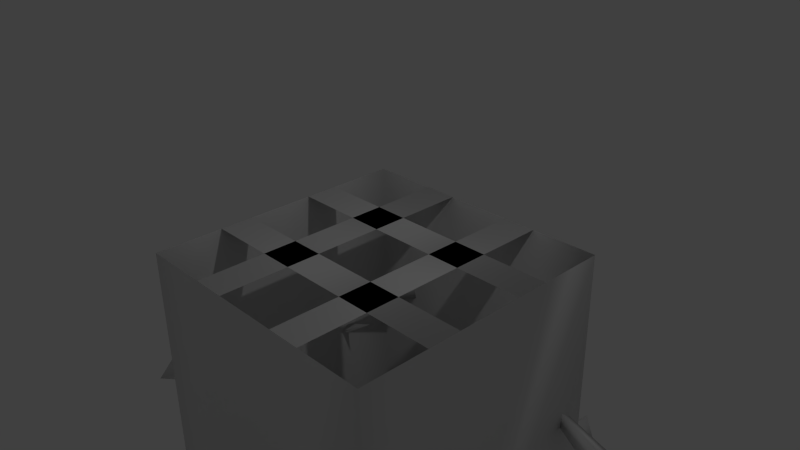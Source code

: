 # Source: pithole_trap.blend  (saved by Blender 2.72.0; exported with 4.5.12 LTS)
import bpy
from mathutils import Matrix  # noqa: F401  (used for matrix-valued properties, if any)

bpy.ops.wm.read_factory_settings(use_empty=True)
scene = bpy.context.scene
scene.name = 'Scene'

# ---- collections
col_collection_1 = bpy.data.collections.new('Collection 1'); scene.collection.children.link(col_collection_1)

# ---- materials (node trees are filled in below, after node groups)
mat_material = bpy.data.materials.new('Material')
mat_material.alpha_threshold = 0.0
mat_material.use_transparent_shadow = False
mat_material.roughness = 0.5
mat_material.line_color = (0.0, 0.0, 0.0, 1.0)

# ---- material node trees

# ---- world
world_world = bpy.data.worlds.new('World'); scene.world = world_world
world_world.color = (0.05088, 0.05088, 0.05088)
world_world.use_sun_shadow = False
world_world.sun_shadow_jitter_overblur = 0.0
world_world.cycles.sampling_method = 'MANUAL'
world_world.cycles.sample_map_resolution = 256

# ---- cameras
cam_camera = bpy.data.cameras.new('Camera')
cam_camera.clip_end = 100.0
cam_camera.lens = 35.0
cam_camera.sensor_width = 32.0
cam_camera.sensor_height = 18.0
cam_camera.ortho_scale = 7.314
cam_camera.dof.focus_distance = 0.0
cam_camera.dof.aperture_fstop = 128.0

# ---- lights
light_lamp = bpy.data.lights.new('Lamp', 'POINT')
light_lamp.transmission_factor = 0.0
light_lamp.cutoff_distance = 30.0
light_lamp.energy = 100.0
light_lamp.shadow_buffer_clip_start = 1.001
light_lamp.shadow_soft_size = 0.1
light_lamp.shadow_maximum_resolution = 0.006
light_lamp.use_absolute_resolution = True
light_lamp.cycles.use_multiple_importance_sampling = False

# ---- meshes
me_cube = bpy.data.meshes.new('Cube')
me_cube.from_pydata([(2.0, 2.0, -9.0), (2.0, -2.0, -9.0), (-2.0, -2.0, -9.0), (-2.0, 2.0, -9.0), (2.0, 2.0, 0.0), (2.0, -2.0, 0.0), (-2.0, -2.0, 0.0), (-2.0, 2.0, 0.0), (2.0, -1.0, 0.0), (-1.0, 2.0, 0.0), (-1.0, -2.0, 0.0), (-2.0, 1.0, 0.0), (2.0, 1.0, 0.0), (1.0, 2.0, 0.0), (1.0, -2.0, 0.0), (-2.0, -1.0, 0.0), (2.0, 0.5, 0.0), (0.5, 2.0, 0.0), (0.5, -2.0, 0.0), (-2.0, -0.5, 0.0), (2.0, -0.5, 0.0), (-0.5, 2.0, 0.0), (-0.5, -2.0, 0.0), (-2.0, 0.5, 0.0), (2.0, 1.5, 0.0), (1.615, 2.197, -3.618), (1.785, 2.21, -4.073), (1.464, 0.2175, -3.987), (1.307, 2.231, -3.991), (0.8536, 2.701, -5.255), (1.023, 2.714, -5.709), (0.7024, 0.7215, -5.624), (0.5453, 2.735, -5.628), (1.851, 2.44, -2.89), (2.02, 2.452, -3.344), (1.7, 0.46, -3.259), (1.543, 2.473, -3.263), (-0.2211, 2.157, -3.283), (-0.05181, 2.17, -3.737), (-0.3723, 0.1775, -3.652), (-0.5294, 2.191, -3.656), (-0.9171, 2.094, -6.652), (-0.7478, 2.107, -7.106), (-1.068, 0.1147, -7.021), (-1.225, 2.128, -7.025), (-0.1308, 2.109, -6.44), (0.03852, 2.121, -6.894), (-0.282, 0.1293, -6.809), (-0.4391, 2.143, -6.813), (-1.299, 2.798, -1.808), (-1.203, 2.707, -2.275), (-1.412, 0.7849, -1.69), (-1.663, 2.741, -2.124), (1.021, 2.589, -1.824), (1.116, 2.498, -2.29), (0.9074, 0.5762, -1.706), (0.6567, 2.533, -2.139), (-0.9199, 2.654, -4.967), (-0.7506, 2.666, -5.421), (-1.071, 0.6738, -5.335), (-1.228, 2.687, -5.339), (1.078, 2.203, -7.365), (1.247, 2.215, -7.819), (0.9265, 0.223, -7.734), (0.7694, 2.236, -7.738), (1.093, 0.5776, -9.312), (1.176, 0.1001, -9.294), (0.2638, 0.2522, -5.563), (0.7512, 0.2666, -9.459), (0.9781, 1.556, -9.766), (1.061, 1.078, -9.749), (0.1489, 1.23, -7.176), (0.6364, 1.245, -9.914), (1.789, -0.2935, -9.881), (1.846, -0.7738, -9.916), (1.158, -0.751, -5.536), (1.415, -0.5732, -10.01), (-0.1865, 0.4945, -10.04), (-0.1292, 0.01423, -10.08), (-0.8171, 0.03704, -7.033), (-0.56, 0.2148, -10.17), (-0.7935, 1.294, -9.644), (-0.7968, 0.8404, -9.816), (-1.024, 0.362, -6.621), (-1.215, 1.076, -9.746), (0.5949, 0.6706, -10.07), (0.484, 0.2458, -10.28), (0.8439, -0.471, -8.425), (0.141, 0.5012, -10.05), (0.935, -1.947, -6.798), (0.8069, -2.037, -6.339), (-0.02618, -0.2021, -6.469), (0.4999, -2.138, -6.701), (1.128, -1.962, -5.506), (1.15, -2.201, -5.085), (1.01, -0.3426, -4.306), (0.7192, -2.089, -5.278), (0.1802, -2.667, -5.442), (0.2021, -2.906, -5.02), (0.06232, -1.048, -4.241), (-0.2284, -2.794, -5.213), (0.1726, -1.968, -3.243), (0.2773, -2.397, -3.042), (1.402, -1.265, -1.803), (-0.08476, -2.127, -2.864), (0.4719, -3.344, -5.105), (0.4938, -3.583, -4.683), (0.354, -1.725, -3.904), (0.06327, -3.471, -4.877), (0.01179, -2.233, -7.949), (-0.1163, -2.323, -7.49), (-0.9494, -0.4875, -7.62), (-0.4234, -2.424, -7.851), (-2.37, 1.403, -4.708), (-2.233, 1.492, -5.164), (-0.3788, 1.34, -4.378), (-2.273, 1.035, -5.008), (-2.288, 0.341, -6.25), (-2.15, 0.4299, -6.707), (-0.2962, 0.2786, -5.92), (-2.19, -0.02736, -6.55), (-2.845, 1.739, -4.155), (-2.708, 1.828, -4.611), (-0.854, 1.677, -3.825), (-2.748, 1.371, -4.455), (-2.417, -0.3426, -4.047), (-2.28, -0.2536, -4.503), (-0.4261, -0.405, -3.716), (-2.32, -0.7109, -4.347), (-3.498, -1.201, -2.689), (-3.257, -1.179, -3.11), (-1.638, -1.142, -1.904), (-3.334, -1.608, -2.897), (-3.33, 1.091, -3.062), (-3.09, 1.113, -3.483), (-1.471, 1.151, -2.276), (-3.166, 0.6847, -3.269), (-2.313, -1.35, -5.641), (-2.175, -1.261, -6.098), (-0.3216, -1.412, -5.311), (-2.216, -1.718, -5.941), (1.949, -1.106, -4.671), (1.821, -1.212, -5.127), (-0.04593, -0.9361, -4.407), (1.878, -0.7495, -4.993), (1.961, -0.1222, -6.267), (1.833, -0.2283, -6.722), (-0.0339, 0.04754, -6.003), (1.89, 0.2342, -6.588), (2.392, -1.434, -4.088), (2.263, -1.54, -4.543), (0.3968, -1.265, -3.823), (2.321, -1.078, -4.409), (2.059, 0.6674, -4.098), (1.931, 0.5613, -4.553), (0.06418, 0.8372, -3.833), (1.988, 1.024, -4.419), (3.139, 1.545, -2.752), (2.91, 1.512, -3.178), (1.257, 1.611, -2.023), (3.0, 1.948, -2.984), (2.874, -0.7538, -3.014), (2.645, -0.7867, -3.44), (0.9923, -0.688, -2.285), (2.736, -0.3514, -3.246), (2.048, 1.595, -5.743), (1.92, 1.489, -6.199), (0.05331, 1.765, -5.479), (1.977, 1.951, -6.064)], [], [(0, 3, 2, 1), (0, 1, 5, 8, 20, 16, 12, 24, 4), (1, 2, 6, 10, 22, 18, 14, 5), (2, 3, 7, 11, 23, 19, 15, 6), (4, 13, 17, 21, 9, 7, 3, 0), (20, 19, 15, 8), (23, 16, 12, 11), (9, 10, 22, 21), (17, 18, 14, 13), (26, 27, 28), (25, 27, 26), (28, 27, 25), (25, 26, 28), (30, 31, 32), (29, 31, 30), (32, 31, 29), (29, 30, 32), (34, 35, 36), (33, 35, 34), (36, 35, 33), (33, 34, 36), (38, 39, 40), (37, 39, 38), (40, 39, 37), (37, 38, 40), (42, 43, 44), (41, 43, 42), (44, 43, 41), (41, 42, 44), (46, 47, 48), (45, 47, 46), (48, 47, 45), (45, 46, 48), (50, 51, 52), (49, 51, 50), (52, 51, 49), (49, 50, 52), (54, 55, 56), (53, 55, 54), (56, 55, 53), (53, 54, 56), (58, 59, 60), (57, 59, 58), (60, 59, 57), (57, 58, 60), (62, 63, 64), (61, 63, 62), (64, 63, 61), (61, 62, 64), (66, 67, 68), (65, 67, 66), (68, 67, 65), (65, 66, 68), (70, 71, 72), (69, 71, 70), (72, 71, 69), (69, 70, 72), (74, 75, 76), (73, 75, 74), (76, 75, 73), (73, 74, 76), (78, 79, 80), (77, 79, 78), (80, 79, 77), (77, 78, 80), (82, 83, 84), (81, 83, 82), (84, 83, 81), (81, 82, 84), (86, 87, 88), (85, 87, 86), (88, 87, 85), (85, 86, 88), (90, 91, 92), (89, 91, 90), (92, 91, 89), (89, 90, 92), (94, 95, 96), (93, 95, 94), (96, 95, 93), (93, 94, 96), (98, 99, 100), (97, 99, 98), (100, 99, 97), (97, 98, 100), (102, 103, 104), (101, 103, 102), (104, 103, 101), (101, 102, 104), (106, 107, 108), (105, 107, 106), (108, 107, 105), (105, 106, 108), (110, 111, 112), (109, 111, 110), (112, 111, 109), (109, 110, 112), (114, 115, 116), (113, 115, 114), (116, 115, 113), (113, 114, 116), (118, 119, 120), (117, 119, 118), (120, 119, 117), (117, 118, 120), (122, 123, 124), (121, 123, 122), (124, 123, 121), (121, 122, 124), (126, 127, 128), (125, 127, 126), (128, 127, 125), (125, 126, 128), (130, 131, 132), (129, 131, 130), (132, 131, 129), (129, 130, 132), (134, 135, 136), (133, 135, 134), (136, 135, 133), (133, 134, 136), (138, 139, 140), (137, 139, 138), (140, 139, 137), (137, 138, 140), (142, 143, 144), (141, 143, 142), (144, 143, 141), (141, 142, 144), (146, 147, 148), (145, 147, 146), (148, 147, 145), (145, 146, 148), (150, 151, 152), (149, 151, 150), (152, 151, 149), (149, 150, 152), (154, 155, 156), (153, 155, 154), (156, 155, 153), (153, 154, 156), (158, 159, 160), (157, 159, 158), (160, 159, 157), (157, 158, 160), (162, 163, 164), (161, 163, 162), (164, 163, 161), (161, 162, 164), (166, 167, 168), (165, 167, 166), (168, 167, 165), (165, 166, 168)])
me_cube.polygons.foreach_set('use_smooth', [True] * 153)
_uv = me_cube.uv_layers.new(name='UVMap')
_uv.uv.foreach_set('vector', [0.6644, 0.5661, 0.6644, 0.7947, 0.4723, 0.758, 0.4723, 0.5294, 0.7087, 0.0, 0.945, 0.002588, 0.945, 0.5097, 0.8859, 0.5091, 0.8564, 0.5088, 0.7973, 0.5081, 0.7678, 0.5078, 0.7383, 0.5075, 0.7087, 0.5071, 0.2363, 0.5324, 0.0, 0.5329, 1.127e-07, 0.0004974, 0.05907, 0.000373, 0.0886, 0.0003109, 0.1477, 0.0001865, 0.1772, 0.0001243, 0.2363, 0.0, 0.7087, 0.5294, 0.4723, 0.5294, 0.4723, 7.038e-05, 0.5314, 5.279e-05, 0.561, 4.399e-05, 0.6201, 2.639e-05, 0.6496, 1.76e-05, 0.7087, 0.0, 0.4723, 0.5293, 0.4133, 0.5297, 0.3838, 0.5299, 0.3248, 0.5303, 0.2953, 0.5305, 0.2363, 0.5309, 0.2363, 0.001556, 0.4723, 0.0, 0.3176, 0.7595, 0.3176, 0.5309, 0.3416, 0.5355, 0.3416, 0.7641, 0.3657, 0.5355, 0.3657, 0.7641, 0.3416, 0.7595, 0.3416, 0.5309, 0.2897, 0.5309, 0.2897, 0.7269, 0.2617, 0.7323, 0.2617, 0.5362, 0.3176, 0.5309, 0.3176, 0.7269, 0.2897, 0.7323, 0.2897, 0.5362, 0.1475, 0.8887, 0.1752, 0.7722, 0.1752, 0.8917, 0.5834, 0.9125, 0.6009, 0.7947, 0.6113, 0.9125, 0.6644, 0.9736, 0.6875, 0.8756, 0.6875, 0.9838, 0.636, 0.9704, 0.6113, 0.956, 0.636, 0.9417, 0.7087, 0.8912, 0.7236, 0.7724, 0.7366, 0.8912, 0.8983, 0.6255, 0.9261, 0.5097, 0.9261, 0.628, 0.9712, 0.3252, 0.9943, 0.2272, 0.9943, 0.3354, 0.5806, 0.9138, 0.5806, 0.9425, 0.5558, 0.9283, 0.4723, 0.9111, 0.5001, 0.7947, 0.5001, 0.9142, 0.8703, 0.7474, 0.8879, 0.6296, 0.8982, 0.7474, 0.3176, 0.9798, 0.3407, 0.8819, 0.3407, 0.9901, 0.4971, 0.9142, 0.4971, 0.9429, 0.4723, 0.9287, 0.7572, 0.8944, 0.772, 0.7757, 0.7851, 0.8944, 0.5834, 0.7947, 0.5834, 0.9138, 0.5558, 0.7988, 0.2333, 0.9784, 0.2564, 0.8804, 0.2564, 0.9886, 0.1436, 0.9617, 0.1189, 0.9472, 0.1436, 0.9329, 0.1758, 0.8876, 0.2036, 0.7711, 0.2036, 0.8906, 0.5279, 0.9125, 0.5455, 0.7947, 0.5558, 0.9125, 0.954, 0.9584, 0.9771, 0.8605, 0.9771, 0.9687, 0.5001, 0.9565, 0.5249, 0.9422, 0.5249, 0.9709, 0.8706, 0.6262, 0.8983, 0.5097, 0.8983, 0.6292, 0.9257, 0.7474, 0.9257, 0.8665, 0.8981, 0.7515, 0.3693, 0.9805, 0.3924, 0.8826, 0.3924, 0.9908, 0.6082, 0.97, 0.5834, 0.9555, 0.6082, 0.9413, 0.3166, 0.8514, 0.3166, 0.9675, 0.29, 0.8523, 0.7851, 0.7471, 0.7999, 0.6285, 0.8137, 0.7471, 0.1758, 0.9744, 0.2018, 0.8906, 0.2018, 0.9844, 0.0, 0.9653, 0.02418, 0.9517, 0.02418, 0.9803, 0.9716, 0.0, 0.9716, 0.1161, 0.945, 0.0008638, 0.1189, 0.816, 0.1337, 0.6974, 0.1475, 0.816, 0.2044, 0.9731, 0.2303, 0.8892, 0.2303, 0.983, 0.3936, 0.9637, 0.4178, 0.9501, 0.4178, 0.9787, 0.5001, 0.9135, 0.5149, 0.7947, 0.5279, 0.9135, 0.3176, 0.7323, 0.3176, 0.8514, 0.29, 0.7364, 0.9712, 0.4375, 0.9943, 0.3396, 0.9943, 0.4478, 0.5527, 0.97, 0.5279, 0.9555, 0.5527, 0.9413, 0.8981, 0.7474, 0.8981, 0.8671, 0.8704, 0.7508, 0.6113, 0.9105, 0.6391, 0.7947, 0.6391, 0.913, 0.3462, 0.9805, 0.3693, 0.8826, 0.3693, 0.9908, 0.6638, 0.9304, 0.6638, 0.9591, 0.6391, 0.9448, 0.2363, 0.7568, 0.2617, 0.5309, 0.2617, 0.7619, 0.6925, 0.5294, 0.6925, 0.7568, 0.6644, 0.5322, 0.4437, 0.5309, 0.4437, 0.7631, 0.4221, 0.5358, 0.07276, 0.98, 0.04818, 0.9652, 0.07276, 0.9525, 0.09976, 0.6948, 0.1018, 0.5329, 0.1257, 0.6948, 0.02508, 0.69, 0.05329, 0.5329, 0.05329, 0.6912, 0.1475, 0.5329, 0.1475, 0.6974, 0.1257, 0.5367, 0.4683, 0.9803, 0.4437, 0.9656, 0.4683, 0.9528, 0.7371, 0.7698, 0.7621, 0.5097, 0.7621, 0.7723, 0.7087, 0.7698, 0.7371, 0.5097, 0.7371, 0.7724, 0.7851, 0.5097, 0.7851, 0.7757, 0.7621, 0.5152, 0.945, 0.4947, 0.9692, 0.4798, 0.9692, 0.5083, 0.02508, 0.5329, 0.02508, 0.717, 0.0, 0.5345, 0.3936, 0.7142, 0.4047, 0.5309, 0.4221, 0.7142, 0.09976, 0.5329, 0.09976, 0.72, 0.07666, 0.5378, 0.9698, 0.4798, 0.945, 0.4659, 0.9698, 0.452, 0.07666, 0.5329, 0.07666, 0.718, 0.05329, 0.5408, 0.3657, 0.7166, 0.3936, 0.5309, 0.3936, 0.7226, 0.4687, 0.5309, 0.4687, 0.7187, 0.4437, 0.5375, 0.3148, 0.9675, 0.3148, 0.9938, 0.29, 0.981, 0.9937, 0.0, 0.9937, 0.1074, 0.9716, 0.01105, 0.4437, 0.9517, 0.4712, 0.8383, 0.4712, 0.9528, 0.9795, 0.5097, 0.9795, 0.6172, 0.9536, 0.518, 0.04772, 0.6912, 0.04772, 0.7167, 0.02508, 0.7086, 0.9532, 0.8508, 0.9796, 0.7474, 0.9796, 0.8581, 0.954, 0.8605, 0.954, 0.9674, 0.9257, 0.8622, 0.0, 0.9498, 0.02779, 0.8355, 0.02779, 0.9517, 0.9496, 0.9674, 0.9496, 0.9949, 0.9257, 0.9792, 0.1189, 0.9329, 0.1286, 0.816, 0.1469, 0.9329, 0.07666, 0.8363, 0.1048, 0.72, 0.1048, 0.8397, 0.9795, 0.6107, 1.0, 0.4989, 1.0, 0.6172, 0.9769, 0.9935, 0.954, 0.9935, 0.9649, 0.9687, 0.4216, 0.8328, 0.4216, 0.9501, 0.3936, 0.8351, 0.8137, 0.7474, 0.8279, 0.6285, 0.842, 0.7474, 0.4221, 0.9935, 0.4426, 0.8818, 0.4426, 1.0, 0.5834, 0.9793, 0.6044, 0.97, 0.6044, 0.9972, 0.2044, 0.8892, 0.2185, 0.7704, 0.2326, 0.8892, 0.7087, 0.9736, 0.7343, 0.8912, 0.7343, 0.9842, 0.945, 0.2205, 0.9719, 0.1161, 0.9719, 0.2272, 0.757, 0.892, 0.757, 0.9194, 0.7358, 0.9096, 0.9262, 0.6296, 0.9262, 0.7469, 0.8982, 0.6319, 0.2617, 0.8511, 0.2758, 0.7323, 0.29, 0.8511, 0.9782, 0.73, 0.9986, 0.6183, 0.9986, 0.7365, 0.5486, 0.9976, 0.5279, 0.9876, 0.5486, 0.97, 0.8704, 0.9705, 0.8968, 0.8671, 0.8968, 0.9778, 0.8419, 0.9723, 0.8485, 0.8656, 0.8703, 0.9723, 0.04818, 0.9525, 0.06825, 0.8365, 0.07604, 0.9525, 0.9698, 0.4671, 0.9928, 0.452, 0.9928, 0.4806, 0.1042, 0.8397, 0.1042, 0.9529, 0.07666, 0.8406, 0.1758, 0.7711, 0.191, 0.6525, 0.2043, 0.7711, 0.7851, 0.8629, 0.8134, 0.7471, 0.8134, 0.866, 0.5528, 0.9413, 0.5279, 0.9269, 0.5528, 0.9125, 0.9262, 0.7427, 0.93, 0.6296, 0.9537, 0.7427, 0.0, 0.8355, 0.01515, 0.717, 0.02848, 0.8355, 0.8137, 0.6279, 0.8293, 0.5097, 0.8422, 0.6279, 0.6391, 0.916, 0.6639, 0.9017, 0.6639, 0.9304, 0.9261, 0.6229, 0.9299, 0.5097, 0.9536, 0.6229, 0.472, 0.7187, 0.472, 0.8383, 0.4437, 0.7224, 0.8419, 0.8656, 0.8575, 0.7474, 0.8704, 0.8656, 0.6361, 0.9417, 0.6113, 0.9273, 0.6361, 0.913, 0.2617, 0.9642, 0.2655, 0.8511, 0.2892, 0.9642, 0.3936, 0.8328, 0.4088, 0.7142, 0.4221, 0.8328, 0.8419, 0.7474, 0.8419, 0.8666, 0.8137, 0.7511, 0.6082, 0.9125, 0.6082, 0.9413, 0.5834, 0.9269, 0.6391, 0.892, 0.6635, 0.7947, 0.6635, 0.9017, 0.1475, 0.6491, 0.1759, 0.5329, 0.1759, 0.6525, 0.2044, 0.6516, 0.2189, 0.5329, 0.233, 0.6516, 0.4971, 0.9429, 0.4971, 0.9711, 0.4723, 0.9567, 0.9537, 0.7269, 0.9782, 0.6296, 0.9782, 0.7365, 0.1759, 0.6491, 0.2044, 0.5329, 0.2044, 0.6525, 0.2044, 0.7704, 0.2189, 0.6516, 0.233, 0.7704, 0.5558, 0.9567, 0.5801, 0.9425, 0.5801, 0.9713, 0.9257, 0.8605, 0.9295, 0.7474, 0.9532, 0.8605, 0.04818, 0.8365, 0.06333, 0.718, 0.07666, 0.8365, 0.842, 0.7443, 0.8703, 0.6285, 0.8703, 0.7474, 0.5249, 0.9422, 0.5001, 0.9279, 0.5249, 0.9135, 0.945, 0.4449, 0.9712, 0.3396, 0.9712, 0.452, 0.8422, 0.6251, 0.8706, 0.5097, 0.8706, 0.6283, 0.757, 0.7724, 0.757, 0.892, 0.7366, 0.775, 0.6639, 0.9591, 0.6639, 0.9857, 0.6391, 0.972, 0.7851, 0.9714, 0.8113, 0.866, 0.8113, 0.9784, 0.6927, 0.7568, 0.6927, 0.8756, 0.6644, 0.7606, 0.6875, 0.9935, 0.708, 0.8756, 0.708, 0.9944, 0.04773, 0.9797, 0.02418, 0.9675, 0.04773, 0.9517, 0.945, 0.3325, 0.9712, 0.2272, 0.9712, 0.3396, 0.3176, 0.8819, 0.3333, 0.7641, 0.3462, 0.8819, 0.9719, 0.2263, 0.9924, 0.1085, 0.9924, 0.2272, 0.1437, 0.9617, 0.1437, 0.9883, 0.1189, 0.9745, 0.8981, 0.9718, 0.9243, 0.8665, 0.9243, 0.9789, 0.2333, 0.8773, 0.2617, 0.7619, 0.2617, 0.8804, 0.4221, 0.8818, 0.4372, 0.7631, 0.4427, 0.8818, 0.07666, 0.9657, 0.09987, 0.9529, 0.09987, 0.9813, 0.172, 0.8917, 0.172, 0.9876, 0.1475, 0.9032, 0.1475, 0.7687, 0.1758, 0.6525, 0.1758, 0.7722, 0.02848, 0.8358, 0.0352, 0.717, 0.04541, 0.8358, 0.7566, 0.9744, 0.7351, 0.9651, 0.7566, 0.9473, 0.7818, 0.8944, 0.7818, 0.9903, 0.7572, 0.9059, 0.7851, 0.6285, 0.7992, 0.5097, 0.8137, 0.6285, 0.3767, 0.8414, 0.3834, 0.7226, 0.3936, 0.8414, 0.7358, 0.9302, 0.7566, 0.9194, 0.7566, 0.9473, 0.8137, 0.9719, 0.8399, 0.8666, 0.8399, 0.979, 0.3462, 0.8795, 0.3746, 0.7641, 0.3746, 0.8826, 0.9975, 0.8605, 0.9975, 0.9801, 0.9771, 0.8631, 0.2865, 0.9642, 0.2865, 0.9908, 0.2617, 0.9771])
me_cube.materials.append(mat_material)
me_cube.use_remesh_preserve_volume = False
me_cube.use_remesh_preserve_attributes = False
me_cube.use_mirror_vertex_groups = False
me_cube.update()

# ---- objects
ob_cube = bpy.data.objects.new('Cube', me_cube)
ob_lamp = bpy.data.objects.new('Lamp', light_lamp)
ob_camera = bpy.data.objects.new('Camera', cam_camera)

# ---- transforms, parenting, visibility, modifiers, constraints
ob_cube.location = (0.0, 0.0, 0.0)
ob_cube.lock_rotations_4d = False
ob_cube.empty_display_type = 'ARROWS'
ob_cube.lineart.crease_threshold = 0.0
ob_lamp.location = (4.076, 1.005, 5.904)
ob_lamp.rotation_euler = (0.6503, 0.05522, 1.866)
ob_lamp.lock_rotations_4d = False
ob_lamp.empty_display_type = 'ARROWS'
ob_lamp.color = (0.0, 0.0, 0.0, 0.0)
ob_lamp.lineart.crease_threshold = 0.0
ob_camera.location = (7.481, -6.508, 5.344)
ob_camera.rotation_euler = (1.109, 0.01082, 0.8149)
ob_camera.lock_rotations_4d = False
ob_camera.empty_display_type = 'ARROWS'
ob_camera.color = (0.0, 0.0, 0.0, 0.0)
ob_camera.display_type = 'WIRE'
ob_camera.lineart.crease_threshold = 0.0

# ---- collection membership
col_collection_1.objects.link(ob_cube)
col_collection_1.objects.link(ob_lamp)
col_collection_1.objects.link(ob_camera)

# ---- scene / render settings (as saved in the file)
scene.camera = ob_camera
scene.frame_start = 1; scene.frame_end = 250; scene.frame_set(1)
scene.render.engine = 'BLENDER_EEVEE_NEXT'
scene.render.resolution_percentage = 50
scene.render.dither_intensity = 0.0
scene.cycles.use_denoising = False
scene.cycles.samples = 10
scene.cycles.sampling_pattern = 'TABULATED_SOBOL'
scene.cycles.light_sampling_threshold = 0.0
scene.cycles.use_adaptive_sampling = False
scene.cycles.use_light_tree = False
scene.cycles.blur_glossy = 0.0
scene.cycles.pixel_filter_type = 'GAUSSIAN'
scene.cycles.sample_clamp_indirect = 0.0
scene.view_settings.view_transform = 'Standard'
bpy.context.view_layer.update()
